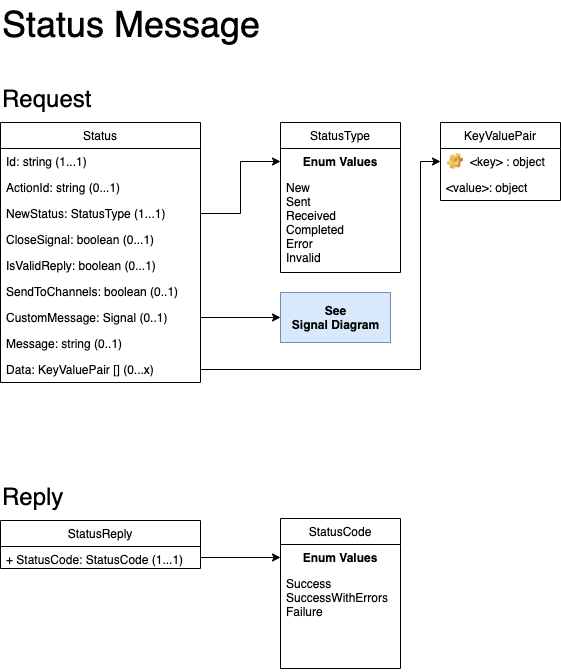

The diagram above was exported from draw.io. Its source (the exported page's mxGraphModel, read from the mxfile embedded in the PNG):
<mxGraphModel dx="1042" dy="684" grid="1" gridSize="10" guides="1" tooltips="1" connect="1" arrows="1" fold="1" page="1" pageScale="1" pageWidth="850" pageHeight="1100" math="0" shadow="0">
  <root>
    <mxCell id="0" />
    <mxCell id="1" parent="0" />
    <mxCell id="KmfvtNIkWaQ_sEXPeE87-1" value="Status" style="swimlane;fontStyle=0;childLayout=stackLayout;horizontal=1;startSize=26;fillColor=none;horizontalStack=0;resizeParent=1;resizeParentMax=0;resizeLast=0;collapsible=1;marginBottom=0;" parent="1" vertex="1">
      <mxGeometry x="40" y="162" width="200" height="260" as="geometry" />
    </mxCell>
    <mxCell id="KmfvtNIkWaQ_sEXPeE87-2" value="Id: string (1...1)" style="text;strokeColor=none;fillColor=none;align=left;verticalAlign=top;spacingLeft=4;spacingRight=4;overflow=hidden;rotatable=0;points=[[0,0.5],[1,0.5]];portConstraint=eastwest;" parent="KmfvtNIkWaQ_sEXPeE87-1" vertex="1">
      <mxGeometry y="26" width="200" height="26" as="geometry" />
    </mxCell>
    <mxCell id="KmfvtNIkWaQ_sEXPeE87-3" value="ActionId: string (0...1)" style="text;strokeColor=none;fillColor=none;align=left;verticalAlign=top;spacingLeft=4;spacingRight=4;overflow=hidden;rotatable=0;points=[[0,0.5],[1,0.5]];portConstraint=eastwest;" parent="KmfvtNIkWaQ_sEXPeE87-1" vertex="1">
      <mxGeometry y="52" width="200" height="26" as="geometry" />
    </mxCell>
    <mxCell id="KmfvtNIkWaQ_sEXPeE87-5" value="NewStatus: StatusType (1...1)" style="text;strokeColor=none;fillColor=none;align=left;verticalAlign=top;spacingLeft=4;spacingRight=4;overflow=hidden;rotatable=0;points=[[0,0.5],[1,0.5]];portConstraint=eastwest;" parent="KmfvtNIkWaQ_sEXPeE87-1" vertex="1">
      <mxGeometry y="78" width="200" height="26" as="geometry" />
    </mxCell>
    <mxCell id="KmfvtNIkWaQ_sEXPeE87-7" value="CloseSignal: boolean (0...1)" style="text;strokeColor=none;fillColor=none;align=left;verticalAlign=top;spacingLeft=4;spacingRight=4;overflow=hidden;rotatable=0;points=[[0,0.5],[1,0.5]];portConstraint=eastwest;" parent="KmfvtNIkWaQ_sEXPeE87-1" vertex="1">
      <mxGeometry y="104" width="200" height="26" as="geometry" />
    </mxCell>
    <mxCell id="KmfvtNIkWaQ_sEXPeE87-6" value="IsValidReply: boolean (0...1)" style="text;strokeColor=none;fillColor=none;align=left;verticalAlign=top;spacingLeft=4;spacingRight=4;overflow=hidden;rotatable=0;points=[[0,0.5],[1,0.5]];portConstraint=eastwest;" parent="KmfvtNIkWaQ_sEXPeE87-1" vertex="1">
      <mxGeometry y="130" width="200" height="26" as="geometry" />
    </mxCell>
    <mxCell id="5pbbXjXSg07QnBIjyVvJ-1" value="SendToChannels: boolean (0..1)" style="text;strokeColor=none;fillColor=none;align=left;verticalAlign=top;spacingLeft=4;spacingRight=4;overflow=hidden;rotatable=0;points=[[0,0.5],[1,0.5]];portConstraint=eastwest;" parent="KmfvtNIkWaQ_sEXPeE87-1" vertex="1">
      <mxGeometry y="156" width="200" height="26" as="geometry" />
    </mxCell>
    <mxCell id="5pbbXjXSg07QnBIjyVvJ-2" value="CustomMessage: Signal (0..1)" style="text;strokeColor=none;fillColor=none;align=left;verticalAlign=top;spacingLeft=4;spacingRight=4;overflow=hidden;rotatable=0;points=[[0,0.5],[1,0.5]];portConstraint=eastwest;" parent="KmfvtNIkWaQ_sEXPeE87-1" vertex="1">
      <mxGeometry y="182" width="200" height="26" as="geometry" />
    </mxCell>
    <mxCell id="5pbbXjXSg07QnBIjyVvJ-3" value="Message: string (0..1)" style="text;strokeColor=none;fillColor=none;align=left;verticalAlign=top;spacingLeft=4;spacingRight=4;overflow=hidden;rotatable=0;points=[[0,0.5],[1,0.5]];portConstraint=eastwest;" parent="KmfvtNIkWaQ_sEXPeE87-1" vertex="1">
      <mxGeometry y="208" width="200" height="26" as="geometry" />
    </mxCell>
    <mxCell id="KmfvtNIkWaQ_sEXPeE87-4" value="Data: KeyValuePair [] (0...x)" style="text;strokeColor=none;fillColor=none;align=left;verticalAlign=top;spacingLeft=4;spacingRight=4;overflow=hidden;rotatable=0;points=[[0,0.5],[1,0.5]];portConstraint=eastwest;" parent="KmfvtNIkWaQ_sEXPeE87-1" vertex="1">
      <mxGeometry y="234" width="200" height="26" as="geometry" />
    </mxCell>
    <mxCell id="KmfvtNIkWaQ_sEXPeE87-8" value="StatusType" style="swimlane;fontStyle=0;childLayout=stackLayout;horizontal=1;startSize=26;fillColor=none;horizontalStack=0;resizeParent=1;resizeParentMax=0;resizeLast=0;collapsible=1;marginBottom=0;" parent="1" vertex="1">
      <mxGeometry x="320" y="162" width="120" height="150" as="geometry" />
    </mxCell>
    <mxCell id="KmfvtNIkWaQ_sEXPeE87-15" value="Enum Values" style="text;align=center;fontStyle=1;verticalAlign=middle;spacingLeft=3;spacingRight=3;strokeColor=none;rotatable=0;points=[[0,0.5],[1,0.5]];portConstraint=eastwest;" parent="KmfvtNIkWaQ_sEXPeE87-8" vertex="1">
      <mxGeometry y="26" width="120" height="26" as="geometry" />
    </mxCell>
    <mxCell id="KmfvtNIkWaQ_sEXPeE87-9" value="New&#10;Sent&#10;Received&#10;Completed&#10;Error&#10;Invalid&#10;" style="text;strokeColor=none;fillColor=none;align=left;verticalAlign=top;spacingLeft=4;spacingRight=4;overflow=hidden;rotatable=0;points=[[0,0.5],[1,0.5]];portConstraint=eastwest;" parent="KmfvtNIkWaQ_sEXPeE87-8" vertex="1">
      <mxGeometry y="52" width="120" height="98" as="geometry" />
    </mxCell>
    <mxCell id="KmfvtNIkWaQ_sEXPeE87-16" style="edgeStyle=orthogonalEdgeStyle;rounded=0;html=1;exitX=1;exitY=0.5;exitDx=0;exitDy=0;entryX=0;entryY=0.5;entryDx=0;entryDy=0;jettySize=auto;orthogonalLoop=1;" parent="1" source="KmfvtNIkWaQ_sEXPeE87-5" target="KmfvtNIkWaQ_sEXPeE87-15" edge="1">
      <mxGeometry relative="1" as="geometry" />
    </mxCell>
    <mxCell id="Yg6pK1T9AQLUbVwk1xyi-1" value="&lt;font style=&quot;font-size: 24px&quot;&gt;Request&lt;/font&gt;" style="text;html=1;resizable=0;points=[];autosize=1;align=left;verticalAlign=top;spacingTop=-4;" parent="1" vertex="1">
      <mxGeometry x="40" y="122" width="100" height="20" as="geometry" />
    </mxCell>
    <mxCell id="Yg6pK1T9AQLUbVwk1xyi-2" value="&lt;font style=&quot;font-size: 36px&quot;&gt;Status Message&lt;/font&gt;" style="text;html=1;resizable=0;points=[];autosize=1;align=left;verticalAlign=top;spacingTop=-4;" parent="1" vertex="1">
      <mxGeometry x="40" y="40" width="270" height="20" as="geometry" />
    </mxCell>
    <mxCell id="Yg6pK1T9AQLUbVwk1xyi-10" value="&lt;font style=&quot;font-size: 24px&quot;&gt;Reply&lt;/font&gt;" style="text;html=1;resizable=0;points=[];autosize=1;align=left;verticalAlign=top;spacingTop=-4;" parent="1" vertex="1">
      <mxGeometry x="40" y="520" width="80" height="20" as="geometry" />
    </mxCell>
    <mxCell id="gZLTvhkyPeyyPJZUPioJ-4" style="edgeStyle=orthogonalEdgeStyle;rounded=0;html=1;exitX=1;exitY=0.5;exitDx=0;exitDy=0;entryX=0;entryY=0.5;entryDx=0;entryDy=0;jettySize=auto;orthogonalLoop=1;" parent="1" source="Yg6pK1T9AQLUbVwk1xyi-4" target="gZLTvhkyPeyyPJZUPioJ-2" edge="1">
      <mxGeometry relative="1" as="geometry" />
    </mxCell>
    <mxCell id="Yg6pK1T9AQLUbVwk1xyi-3" value="StatusReply" style="swimlane;fontStyle=0;childLayout=stackLayout;horizontal=1;startSize=26;fillColor=none;horizontalStack=0;resizeParent=1;resizeParentMax=0;resizeLast=0;collapsible=1;marginBottom=0;" parent="1" vertex="1">
      <mxGeometry x="40" y="560" width="200" height="48" as="geometry" />
    </mxCell>
    <mxCell id="Yg6pK1T9AQLUbVwk1xyi-4" value="+ StatusCode: StatusCode (1...1)" style="text;strokeColor=none;fillColor=none;align=left;verticalAlign=top;spacingLeft=4;spacingRight=4;overflow=hidden;rotatable=0;points=[[0,0.5],[1,0.5]];portConstraint=eastwest;" parent="Yg6pK1T9AQLUbVwk1xyi-3" vertex="1">
      <mxGeometry y="26" width="200" height="22" as="geometry" />
    </mxCell>
    <mxCell id="gZLTvhkyPeyyPJZUPioJ-1" value="StatusCode" style="swimlane;fontStyle=0;childLayout=stackLayout;horizontal=1;startSize=26;fillColor=none;horizontalStack=0;resizeParent=1;resizeParentMax=0;resizeLast=0;collapsible=1;marginBottom=0;" parent="1" vertex="1">
      <mxGeometry x="320" y="558" width="120" height="150" as="geometry" />
    </mxCell>
    <mxCell id="gZLTvhkyPeyyPJZUPioJ-2" value="Enum Values" style="text;align=center;fontStyle=1;verticalAlign=middle;spacingLeft=3;spacingRight=3;strokeColor=none;rotatable=0;points=[[0,0.5],[1,0.5]];portConstraint=eastwest;" parent="gZLTvhkyPeyyPJZUPioJ-1" vertex="1">
      <mxGeometry y="26" width="120" height="26" as="geometry" />
    </mxCell>
    <mxCell id="gZLTvhkyPeyyPJZUPioJ-3" value="Success&#10;SuccessWithErrors&#10;Failure&#10;" style="text;strokeColor=none;fillColor=none;align=left;verticalAlign=top;spacingLeft=4;spacingRight=4;overflow=hidden;rotatable=0;points=[[0,0.5],[1,0.5]];portConstraint=eastwest;" parent="gZLTvhkyPeyyPJZUPioJ-1" vertex="1">
      <mxGeometry y="52" width="120" height="98" as="geometry" />
    </mxCell>
    <mxCell id="5pbbXjXSg07QnBIjyVvJ-4" value="&lt;b&gt;See&lt;br&gt;Signal Diagram&lt;br&gt;&lt;/b&gt;" style="html=1;fillColor=#dae8fc;strokeColor=#6c8ebf;" parent="1" vertex="1">
      <mxGeometry x="320" y="332" width="110" height="50" as="geometry" />
    </mxCell>
    <mxCell id="5pbbXjXSg07QnBIjyVvJ-5" style="edgeStyle=orthogonalEdgeStyle;rounded=0;orthogonalLoop=1;jettySize=auto;html=1;exitX=1;exitY=0.5;exitDx=0;exitDy=0;entryX=0;entryY=0.5;entryDx=0;entryDy=0;" parent="1" source="5pbbXjXSg07QnBIjyVvJ-2" target="5pbbXjXSg07QnBIjyVvJ-4" edge="1">
      <mxGeometry relative="1" as="geometry" />
    </mxCell>
    <mxCell id="UtzcR_tTg8Ej9OjdFDzc-4" style="edgeStyle=orthogonalEdgeStyle;rounded=0;orthogonalLoop=1;jettySize=auto;html=1;exitX=1;exitY=0.5;exitDx=0;exitDy=0;entryX=0;entryY=0.5;entryDx=0;entryDy=0;" parent="1" source="KmfvtNIkWaQ_sEXPeE87-4" target="UtzcR_tTg8Ej9OjdFDzc-2" edge="1">
      <mxGeometry relative="1" as="geometry">
        <Array as="points">
          <mxPoint x="460" y="409" />
          <mxPoint x="460" y="201" />
        </Array>
      </mxGeometry>
    </mxCell>
    <mxCell id="UtzcR_tTg8Ej9OjdFDzc-1" value="KeyValuePair" style="swimlane;fontStyle=0;childLayout=stackLayout;horizontal=1;startSize=26;fillColor=none;horizontalStack=0;resizeParent=1;resizeParentMax=0;resizeLast=0;collapsible=1;marginBottom=0;" parent="1" vertex="1">
      <mxGeometry x="480" y="162" width="120" height="78" as="geometry" />
    </mxCell>
    <mxCell id="UtzcR_tTg8Ej9OjdFDzc-2" value="&lt;key&gt; : object" style="label;fontStyle=0;strokeColor=none;fillColor=none;align=left;verticalAlign=top;overflow=hidden;spacingLeft=28;spacingRight=4;rotatable=0;points=[[0,0.5],[1,0.5]];portConstraint=eastwest;imageWidth=16;imageHeight=16;image=img/clipart/Gear_128x128.png" parent="UtzcR_tTg8Ej9OjdFDzc-1" vertex="1">
      <mxGeometry y="26" width="120" height="26" as="geometry" />
    </mxCell>
    <mxCell id="UtzcR_tTg8Ej9OjdFDzc-3" value="&lt;value&gt;: object" style="text;strokeColor=none;fillColor=none;align=left;verticalAlign=top;spacingLeft=4;spacingRight=4;overflow=hidden;rotatable=0;points=[[0,0.5],[1,0.5]];portConstraint=eastwest;" parent="UtzcR_tTg8Ej9OjdFDzc-1" vertex="1">
      <mxGeometry y="52" width="120" height="26" as="geometry" />
    </mxCell>
  </root>
</mxGraphModel>